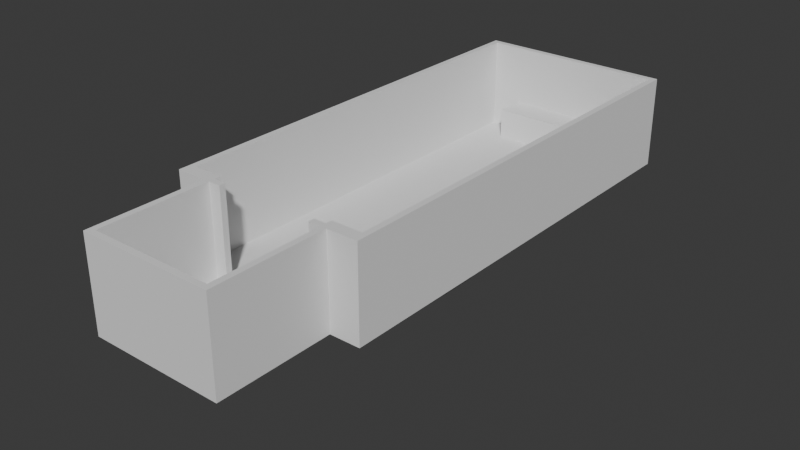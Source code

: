 # Source: ship.blend  (saved by Blender 4.1.23; exported with 4.5.12 LTS)
import bpy
from mathutils import Matrix  # noqa: F401  (used for matrix-valued properties, if any)

bpy.ops.wm.read_factory_settings(use_empty=True)
scene = bpy.context.scene
scene.name = 'Scene'

# ---- collections
col_collection = bpy.data.collections.new('Collection'); scene.collection.children.link(col_collection)

# ---- world
world_world = bpy.data.worlds.new('World'); scene.world = world_world
world_world.use_nodes = True; world_world.node_tree.nodes.clear()
_N = world_world.node_tree.nodes; _L = world_world.node_tree.links
n0 = _N.new('ShaderNodeOutputWorld'); n0.name = 'World Output'; n0.location = (300, 300)
n1 = _N.new('ShaderNodeBackground'); n1.name = 'Background'; n1.location = (10, 300)
n1.inputs[0].default_value = (0.05088, 0.05088, 0.05088, 1.0)
_L.new(n1.outputs[0], n0.inputs[0])
n0.is_active_output = True
world_world.color = (0.05088, 0.05088, 0.05088)
world_world.use_sun_shadow = False
world_world.sun_shadow_jitter_overblur = 0.0

# ---- meshes
me_plane = bpy.data.meshes.new('Plane')
me_plane.from_pydata([(-1.0, -1.0, 0.0), (1.0, -1.0, 0.0), (-1.0, 1.0, 0.0), (1.0, 1.0, 0.0), (-1.0, 0.3333, 0.0), (-1.0, -0.3333, 0.0), (1.0, -0.3333, 0.0), (1.0, 0.3333, 0.0), (-0.2333, 0.1, 0.0), (-0.2333, -0.1, 0.0), (0.2333, -0.1, 0.0), (0.2333, 0.1, 0.0), (1.0, 0.8571, 0.0), (-1.0, 0.8571, 0.0), (0.6667, 0.8571, 0.0), (0.6667, 1.0, 0.0), (-0.6667, 1.0, 0.0), (-0.6667, 0.8571, 0.0)], [], [(3, 2, 16, 15), (0, 1, 6, 5), (9, 8, 4, 5), (11, 10, 6, 7), (10, 9, 5, 6), (8, 11, 7, 4), (4, 7, 12, 13), (2, 13, 17, 16), (12, 3, 15, 14), (13, 12, 14, 17)])
_uv = me_plane.uv_layers.new(name='UVMap')
_uv.uv.foreach_set('vector', [0.0, 0.0, 0.0, 0.0, 0.0, 0.0, 0.0, 0.0, 0.0, 0.0, 1.0, 0.0, 1.0, 0.3333, 0.0, 0.3333, 0.1024, 0.4357, 0.1024, 0.5643, 0.0, 0.6667, 0.0, 0.3333, 0.8976, 0.5643, 0.8976, 0.4357, 1.0, 0.3333, 1.0, 0.6667, 0.8976, 0.4357, 0.1024, 0.4357, 0.0, 0.3333, 1.0, 0.3333, 0.1024, 0.5643, 0.8976, 0.5643, 1.0, 0.6667, 0.0, 0.6667, 0.0, 0.6667, 1.0, 0.6667, 1.0, 0.8333, 0.0, 0.8333, 0.0, 0.0, 0.0, 0.0, 0.0, 0.0, 0.0, 0.0, 0.0, 0.0, 0.0, 0.0, 0.0, 0.0, 0.0, 0.0, 0.0, 0.8333, 1.0, 0.8333, 1.0, 0.8333, 0.0, 0.8333])
me_plane.update()
me_plane_001 = bpy.data.meshes.new('Plane.001')
me_plane_001.from_pydata([(-0.2333, 0.1, 0.0), (-0.2333, -0.1, 0.0), (0.2333, -0.1, 0.0), (0.2333, 0.1, 0.0), (-0.2333, 0.1, 2.5), (-0.2333, -0.1, 2.5), (0.2333, -0.1, 2.5), (0.2333, 0.1, 2.5)], [], [(3, 0, 4, 7), (5, 6, 7, 4), (2, 3, 7, 6), (0, 1, 5, 4), (1, 2, 6, 5), (0, 3, 2, 1)])
_uv = me_plane_001.uv_layers.new(name='UVMap')
_uv.uv.foreach_set('vector', [0.8976, 0.5643, 0.1024, 0.5643, 0.1024, 0.5643, 0.8976, 0.5643, 0.1024, 0.4357, 0.8976, 0.4357, 0.8976, 0.5643, 0.1024, 0.5643, 0.8976, 0.4357, 0.8976, 0.5643, 0.8976, 0.5643, 0.8976, 0.4357, 0.1024, 0.5643, 0.1024, 0.4357, 0.1024, 0.4357, 0.1024, 0.5643, 0.1024, 0.4357, 0.8976, 0.4357, 0.8976, 0.4357, 0.1024, 0.4357, 0.0, 0.0, 0.0, 0.0, 0.0, 0.0, 0.0, 0.0])
me_plane_001.update()
me_plane_002 = bpy.data.meshes.new('Plane.002')
me_plane_002.from_pydata([(0.6667, 0.8571, 0.0), (0.6667, 1.0, 0.0), (-0.6667, 1.0, 0.0), (-0.6667, 0.8571, 0.0), (0.6667, 0.8571, 1.0), (0.6667, 1.0, 1.0), (-0.6667, 1.0, 1.0), (-0.6667, 0.8571, 1.0)], [], [(2, 3, 7, 6), (7, 4, 5, 6), (0, 1, 5, 4), (3, 0, 4, 7), (1, 2, 6, 5), (0, 3, 2, 1)])
_uv = me_plane_002.uv_layers.new(name='UVMap')
_uv.uv.foreach_set('vector', [0.0, 0.0, 0.0, 0.0, 0.0, 0.0, 0.0, 0.0, 0.0, 0.8333, 1.0, 0.8333, 1.0, 1.0, 0.0, 1.0, 0.0, 0.0, 0.0, 0.0, 0.0, 0.0, 0.0, 0.0, 0.0, 0.8333, 1.0, 0.8333, 1.0, 0.8333, 0.0, 0.8333, 0.0, 0.0, 0.0, 0.0, 0.0, 0.0, 0.0, 0.0, 0.0, 0.0, 0.0, 0.0, 0.0, 0.0, 0.0, 0.0])
me_plane_002.update()
me_plane_003 = bpy.data.meshes.new('Plane.003')
me_plane_003.from_pydata([(-1.0, -1.0, 0.0), (1.0, -1.0, 0.0), (-1.0, 1.0, 0.0), (1.0, 1.0, 0.0)], [], [(0, 1, 3, 2)])
_uv = me_plane_003.uv_layers.new(name='UVMap')
_uv.uv.foreach_set('vector', [0.0, 0.0, 1.0, 0.0, 1.0, 1.0, 0.0, 1.0])
me_plane_003.update()
me_cube_001 = bpy.data.meshes.new('Cube.001')
me_cube_001.from_pydata([(-1.0, -1.0, -1.0), (-1.0, -1.0, 1.0), (-1.0, 1.0, -1.0), (-1.0, 1.0, 1.0), (1.0, -1.0, -1.0), (1.0, -1.0, 1.0), (1.0, 1.0, -1.0), (1.0, 1.0, 1.0)], [], [(0, 1, 3, 2), (2, 3, 7, 6), (6, 7, 5, 4), (4, 5, 1, 0), (2, 6, 4, 0), (7, 3, 1, 5)])
_uv = me_cube_001.uv_layers.new(name='UVMap')
_uv.uv.foreach_set('vector', [0.375, 0.0, 0.625, 0.0, 0.625, 0.25, 0.375, 0.25, 0.375, 0.25, 0.625, 0.25, 0.625, 0.5, 0.375, 0.5, 0.375, 0.5, 0.625, 0.5, 0.625, 0.75, 0.375, 0.75, 0.375, 0.75, 0.625, 0.75, 0.625, 1.0, 0.375, 1.0, 0.125, 0.5, 0.375, 0.5, 0.375, 0.75, 0.125, 0.75, 0.625, 0.5, 0.875, 0.5, 0.875, 0.75, 0.625, 0.75])
me_cube_001.update()
me_cube_003 = bpy.data.meshes.new('Cube.003')
me_cube_003.from_pydata([(-1.0, -1.0, -1.0), (-1.0, -1.0, 1.0), (-1.0, 1.0, -1.0), (-1.0, 1.0, 1.0), (1.0, -1.0, -1.0), (1.0, -1.0, 1.0), (1.0, 1.0, -1.0), (1.0, 1.0, 1.0)], [], [(0, 1, 3, 2), (2, 3, 7, 6), (6, 7, 5, 4), (4, 5, 1, 0), (2, 6, 4, 0), (7, 3, 1, 5)])
_uv = me_cube_003.uv_layers.new(name='UVMap')
_uv.uv.foreach_set('vector', [0.375, 0.0, 0.625, 0.0, 0.625, 0.25, 0.375, 0.25, 0.375, 0.25, 0.625, 0.25, 0.625, 0.5, 0.375, 0.5, 0.375, 0.5, 0.625, 0.5, 0.625, 0.75, 0.375, 0.75, 0.375, 0.75, 0.625, 0.75, 0.625, 1.0, 0.375, 1.0, 0.125, 0.5, 0.375, 0.5, 0.375, 0.75, 0.125, 0.75, 0.625, 0.5, 0.875, 0.5, 0.875, 0.75, 0.625, 0.75])
me_cube_003.update()
me_cube_004 = bpy.data.meshes.new('Cube.004')
me_cube_004.from_pydata([(-1.0, -1.0, -1.0), (-1.0, -1.0, 1.0), (-1.0, 1.0, -1.0), (-1.0, 1.0, 1.0), (1.0, -1.0, -1.0), (1.0, -1.0, 1.0), (1.0, 1.0, -1.0), (1.0, 1.0, 1.0)], [], [(0, 1, 3, 2), (2, 3, 7, 6), (6, 7, 5, 4), (4, 5, 1, 0), (2, 6, 4, 0), (7, 3, 1, 5)])
_uv = me_cube_004.uv_layers.new(name='UVMap')
_uv.uv.foreach_set('vector', [0.375, 0.0, 0.625, 0.0, 0.625, 0.25, 0.375, 0.25, 0.375, 0.25, 0.625, 0.25, 0.625, 0.5, 0.375, 0.5, 0.375, 0.5, 0.625, 0.5, 0.625, 0.75, 0.375, 0.75, 0.375, 0.75, 0.625, 0.75, 0.625, 1.0, 0.375, 1.0, 0.125, 0.5, 0.375, 0.5, 0.375, 0.75, 0.125, 0.75, 0.625, 0.5, 0.875, 0.5, 0.875, 0.75, 0.625, 0.75])
me_cube_004.update()
me_cube_005 = bpy.data.meshes.new('Cube.005')
me_cube_005.from_pydata([(-1.0, -1.0, -1.0), (-1.0, -1.0, 1.0), (-1.0, 1.0, -1.0), (-1.0, 1.0, 1.0), (1.0, -1.0, -1.0), (1.0, -1.0, 1.0), (1.0, 1.0, -1.0), (1.0, 1.0, 1.0)], [], [(0, 1, 3, 2), (2, 3, 7, 6), (6, 7, 5, 4), (4, 5, 1, 0), (2, 6, 4, 0), (7, 3, 1, 5)])
_uv = me_cube_005.uv_layers.new(name='UVMap')
_uv.uv.foreach_set('vector', [0.375, 0.0, 0.625, 0.0, 0.625, 0.25, 0.375, 0.25, 0.375, 0.25, 0.625, 0.25, 0.625, 0.5, 0.375, 0.5, 0.375, 0.5, 0.625, 0.5, 0.625, 0.75, 0.375, 0.75, 0.375, 0.75, 0.625, 0.75, 0.625, 1.0, 0.375, 1.0, 0.125, 0.5, 0.375, 0.5, 0.375, 0.75, 0.125, 0.75, 0.625, 0.5, 0.875, 0.5, 0.875, 0.75, 0.625, 0.75])
me_cube_005.update()
me_cube_006 = bpy.data.meshes.new('Cube.006')
me_cube_006.from_pydata([(-1.0, -1.0, -1.0), (-1.0, -1.0, 1.0), (-1.0, 0.9, -1.0), (-1.0, 0.9, 1.0), (1.0, -1.0, -1.0), (1.0, -1.0, 1.0), (1.0, 0.9, -1.0), (1.0, 0.9, 1.0)], [], [(0, 1, 3, 2), (2, 3, 7, 6), (6, 7, 5, 4), (4, 5, 1, 0), (2, 6, 4, 0), (7, 3, 1, 5)])
_uv = me_cube_006.uv_layers.new(name='UVMap')
_uv.uv.foreach_set('vector', [0.375, 0.0, 0.625, 0.0, 0.625, 0.25, 0.375, 0.25, 0.375, 0.25, 0.625, 0.25, 0.625, 0.5, 0.375, 0.5, 0.375, 0.5, 0.625, 0.5, 0.625, 0.75, 0.375, 0.75, 0.375, 0.75, 0.625, 0.75, 0.625, 1.0, 0.375, 1.0, 0.125, 0.5, 0.375, 0.5, 0.375, 0.75, 0.125, 0.75, 0.625, 0.5, 0.875, 0.5, 0.875, 0.75, 0.625, 0.75])
me_cube_006.update()
me_cube_007 = bpy.data.meshes.new('Cube.007')
me_cube_007.from_pydata([(-1.0, -1.0, -1.0), (-1.0, -1.0, 1.0), (-1.0, 0.9, -1.0), (-1.0, 0.9, 1.0), (1.0, -1.0, -1.0), (1.0, -1.0, 1.0), (1.0, 0.9, -1.0), (1.0, 0.9, 1.0)], [], [(0, 1, 3, 2), (2, 3, 7, 6), (6, 7, 5, 4), (4, 5, 1, 0), (2, 6, 4, 0), (7, 3, 1, 5)])
_uv = me_cube_007.uv_layers.new(name='UVMap')
_uv.uv.foreach_set('vector', [0.375, 0.0, 0.625, 0.0, 0.625, 0.25, 0.375, 0.25, 0.375, 0.25, 0.625, 0.25, 0.625, 0.5, 0.375, 0.5, 0.375, 0.5, 0.625, 0.5, 0.625, 0.75, 0.375, 0.75, 0.375, 0.75, 0.625, 0.75, 0.625, 1.0, 0.375, 1.0, 0.125, 0.5, 0.375, 0.5, 0.375, 0.75, 0.125, 0.75, 0.625, 0.5, 0.875, 0.5, 0.875, 0.75, 0.625, 0.75])
me_cube_007.update()
me_cube_008 = bpy.data.meshes.new('Cube.008')
me_cube_008.from_pydata([(-1.0, -1.0, -1.0), (-1.0, -1.0, 1.0), (-1.0, 1.0, -1.0), (-1.0, 1.0, 1.0), (1.4, -1.0, -1.0), (1.4, -1.0, 1.0), (1.4, 1.0, -1.0), (1.4, 1.0, 1.0)], [], [(0, 1, 3, 2), (2, 3, 7, 6), (6, 7, 5, 4), (4, 5, 1, 0), (2, 6, 4, 0), (7, 3, 1, 5)])
_uv = me_cube_008.uv_layers.new(name='UVMap')
_uv.uv.foreach_set('vector', [0.375, 0.0, 0.625, 0.0, 0.625, 0.25, 0.375, 0.25, 0.375, 0.25, 0.625, 0.25, 0.625, 0.5, 0.375, 0.5, 0.375, 0.5, 0.625, 0.5, 0.625, 0.75, 0.375, 0.75, 0.375, 0.75, 0.625, 0.75, 0.625, 1.0, 0.375, 1.0, 0.125, 0.5, 0.375, 0.5, 0.375, 0.75, 0.125, 0.75, 0.625, 0.5, 0.875, 0.5, 0.875, 0.75, 0.625, 0.75])
me_cube_008.update()
me_cube_009 = bpy.data.meshes.new('Cube.009')
me_cube_009.from_pydata([(-1.4, -1.0, -1.0), (-1.4, -1.0, 1.0), (-1.4, 1.0, -1.0), (-1.4, 1.0, 1.0), (1.0, -1.0, -1.0), (1.0, -1.0, 1.0), (1.0, 1.0, -1.0), (1.0, 1.0, 1.0)], [], [(0, 1, 3, 2), (2, 3, 7, 6), (6, 7, 5, 4), (4, 5, 1, 0), (2, 6, 4, 0), (7, 3, 1, 5)])
_uv = me_cube_009.uv_layers.new(name='UVMap')
_uv.uv.foreach_set('vector', [0.375, 0.0, 0.625, 0.0, 0.625, 0.25, 0.375, 0.25, 0.375, 0.25, 0.625, 0.25, 0.625, 0.5, 0.375, 0.5, 0.375, 0.5, 0.625, 0.5, 0.625, 0.75, 0.375, 0.75, 0.375, 0.75, 0.625, 0.75, 0.625, 1.0, 0.375, 1.0, 0.125, 0.5, 0.375, 0.5, 0.375, 0.75, 0.125, 0.75, 0.625, 0.5, 0.875, 0.5, 0.875, 0.75, 0.625, 0.75])
me_cube_009.update()
me_cube_010 = bpy.data.meshes.new('Cube.010')
me_cube_010.from_pydata([(-1.0, -1.0, -1.0), (-1.0, -1.0, 1.0), (-1.0, 1.0, -1.0), (-1.0, 1.0, 1.0), (1.0, -1.0, -1.0), (1.0, -1.0, 1.0), (1.0, 1.0, -1.0), (1.0, 1.0, 1.0)], [], [(0, 1, 3, 2), (2, 3, 7, 6), (6, 7, 5, 4), (4, 5, 1, 0), (2, 6, 4, 0), (7, 3, 1, 5)])
_uv = me_cube_010.uv_layers.new(name='UVMap')
_uv.uv.foreach_set('vector', [0.375, 0.0, 0.625, 0.0, 0.625, 0.25, 0.375, 0.25, 0.375, 0.25, 0.625, 0.25, 0.625, 0.5, 0.375, 0.5, 0.375, 0.5, 0.625, 0.5, 0.625, 0.75, 0.375, 0.75, 0.375, 0.75, 0.625, 0.75, 0.625, 1.0, 0.375, 1.0, 0.125, 0.5, 0.375, 0.5, 0.375, 0.75, 0.125, 0.75, 0.625, 0.5, 0.875, 0.5, 0.875, 0.75, 0.625, 0.75])
me_cube_010.update()
me_cube_011 = bpy.data.meshes.new('Cube.011')
me_cube_011.from_pydata([(-1.0, -1.0, -1.0), (-1.0, -1.0, 1.0), (-1.0, 1.0, -1.0), (-1.0, 1.0, 1.0), (1.0, -1.0, -1.0), (1.0, -1.0, 1.0), (1.0, 1.0, -1.0), (1.0, 1.0, 1.0)], [], [(0, 1, 3, 2), (2, 3, 7, 6), (6, 7, 5, 4), (4, 5, 1, 0), (2, 6, 4, 0), (7, 3, 1, 5)])
_uv = me_cube_011.uv_layers.new(name='UVMap')
_uv.uv.foreach_set('vector', [0.375, 0.0, 0.625, 0.0, 0.625, 0.25, 0.375, 0.25, 0.375, 0.25, 0.625, 0.25, 0.625, 0.5, 0.375, 0.5, 0.375, 0.5, 0.625, 0.5, 0.625, 0.75, 0.375, 0.75, 0.375, 0.75, 0.625, 0.75, 0.625, 1.0, 0.375, 1.0, 0.125, 0.5, 0.375, 0.5, 0.375, 0.75, 0.125, 0.75, 0.625, 0.5, 0.875, 0.5, 0.875, 0.75, 0.625, 0.75])
me_cube_011.update()

# ---- objects
ob_floor = bpy.data.objects.new('Floor', me_plane)
ob_elevator = bpy.data.objects.new('Elevator', me_plane_001)
ob_controlpanel = bpy.data.objects.new('ControlPanel', me_plane_002)
ob_floor2 = bpy.data.objects.new('Floor2', me_plane_003)
ob_wall = bpy.data.objects.new('Wall', me_cube_001)
ob_wall_001 = bpy.data.objects.new('Wall.001', me_cube_003)
ob_wall_002 = bpy.data.objects.new('Wall.002', me_cube_004)
ob_cube = bpy.data.objects.new('Cube', me_cube_005)
ob_cube_001 = bpy.data.objects.new('Cube.001', me_cube_006)
ob_cube_002 = bpy.data.objects.new('Cube.002', me_cube_007)
ob_cube_003 = bpy.data.objects.new('Cube.003', me_cube_008)
ob_cube_004 = bpy.data.objects.new('Cube.004', me_cube_009)
ob_cube_005 = bpy.data.objects.new('Cube.005', me_cube_010)
ob_cube_006 = bpy.data.objects.new('Cube.006', me_cube_011)

# ---- transforms, parenting, visibility, modifiers, constraints
ob_floor.location = (0.0, 0.0, 0.0)
ob_floor.scale = (3.0, 7.0, 1.0)
ob_elevator.location = (0.0, 0.0, -2.5)
ob_elevator.scale = (3.0, 7.0, 1.0)
ob_controlpanel.location = (0.0, 0.0, 0.0)
ob_controlpanel.scale = (3.0, 7.0, 1.0)
ob_floor2.location = (0.0, -9.0, 0.0)
ob_floor2.scale = (2.0, 2.0, 2.0)
ob_wall.location = (-3.1, 0.0, 1.5)
ob_wall.scale = (0.1, 7.0, 1.5)
ob_wall_001.location = (3.1, 0.0, 1.5)
ob_wall_001.scale = (0.1, 7.0, 1.5)
ob_wall_002.location = (1.49e-07, 7.1, 1.5)
ob_wall_002.rotation_euler = (0.0, -0.0, 1.571)
ob_wall_002.scale = (0.1, 3.2, 1.5)
ob_cube.location = (0.0, -11.1, 1.5)
ob_cube.scale = (2.0, 0.1, 1.5)
ob_cube_001.location = (2.1, -9.2, 1.5)
ob_cube_001.scale = (0.1, 2.0, 1.5)
ob_cube_002.location = (-2.1, -9.2, 1.5)
ob_cube_002.scale = (0.1, 2.0, 1.5)
ob_cube_003.location = (-2.7, -7.1, 1.5)
ob_cube_003.scale = (0.5, 0.1, 1.5)
ob_cube_004.location = (2.7, -7.1, 1.5)
ob_cube_004.scale = (0.5, 0.1, 1.5)
ob_cube_005.location = (-2.4, -7.3, 1.5)
ob_cube_005.scale = (0.8, 0.1, 1.5)
ob_cube_006.location = (2.4, -7.3, 1.5)
ob_cube_006.scale = (0.8, 0.1, 1.5)

# ---- collection membership
col_collection.objects.link(ob_floor)
col_collection.objects.link(ob_elevator)
col_collection.objects.link(ob_controlpanel)
col_collection.objects.link(ob_floor2)
col_collection.objects.link(ob_wall)
col_collection.objects.link(ob_wall_001)
col_collection.objects.link(ob_wall_002)
col_collection.objects.link(ob_cube)
col_collection.objects.link(ob_cube_001)
col_collection.objects.link(ob_cube_002)
col_collection.objects.link(ob_cube_003)
col_collection.objects.link(ob_cube_004)
col_collection.objects.link(ob_cube_005)
col_collection.objects.link(ob_cube_006)

# ---- scene / render settings (as saved in the file)
scene.frame_start = 1; scene.frame_end = 250; scene.frame_set(1)
scene.render.engine = 'BLENDER_EEVEE_NEXT'
scene.cycles.sampling_pattern = 'TABULATED_SOBOL'
scene.eevee.ray_tracing_options.trace_max_roughness = 0.0
bpy.context.view_layer.update()

# ---- added for rendering (the .blend has no active camera and no usable light): camera, sun
cam_auto = bpy.data.cameras.new('AutoCamera')
cam_auto.lens = 50.0
cam_auto.sensor_width = 36.0
cam_auto.clip_end = 1000.0
ob_auto_camera = bpy.data.objects.new('AutoCamera', cam_auto)
scene.collection.objects.link(ob_auto_camera)
ob_auto_camera.location = (18.7291, -24.4749, 15.2333)
ob_auto_camera.rotation_euler = (1.09748, -7.21219e-08, 0.694738)
scene.camera = ob_auto_camera
light_auto_sun = bpy.data.lights.new('AutoSun', 'SUN')
light_auto_sun.energy = 3.0
light_auto_sun.angle = 0.0523599
ob_auto_sun = bpy.data.objects.new('AutoSun', light_auto_sun)
scene.collection.objects.link(ob_auto_sun)
ob_auto_sun.rotation_euler = (0.872665, 0.174533, 0.523599)
bpy.context.view_layer.update()
